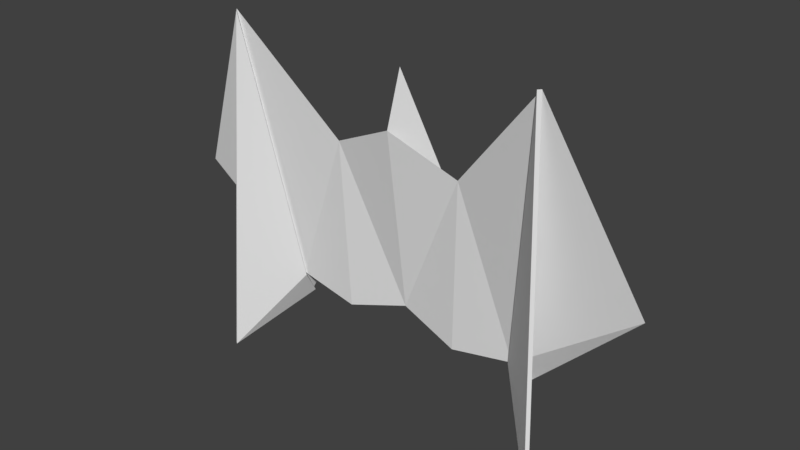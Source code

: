 # Source: alx-ship.blend  (saved by Blender 2.79.0; exported with 4.5.12 LTS)
import bpy
from mathutils import Matrix  # noqa: F401  (used for matrix-valued properties, if any)

bpy.ops.wm.read_factory_settings(use_empty=True)
scene = bpy.context.scene
scene.name = 'Scene'

# ---- collections
col_collection_1 = bpy.data.collections.new('Collection 1'); scene.collection.children.link(col_collection_1)

# ---- materials (node trees are filled in below, after node groups)
mat_material_001 = bpy.data.materials.new('Material.001')
mat_material_001.alpha_threshold = 0.0
mat_material_001.use_transparent_shadow = False
mat_material_001.roughness = 0.5

# ---- material node trees

# ---- world
world_world = bpy.data.worlds.new('World'); scene.world = world_world
world_world.color = (0.05088, 0.05088, 0.05088)
world_world.use_sun_shadow = False
world_world.sun_shadow_jitter_overblur = 0.0
world_world.cycles.sampling_method = 'MANUAL'

# ---- meshes
me_plane = bpy.data.meshes.new('Plane')
me_plane.from_pydata([(-0.3248, -0.1285, 0.1118), (-0.7806, 0.4074, -0.02254), (-0.2963, -0.9639, 0.139), (-0.6052, -0.9068, 0.1509), (-0.1959, -0.5171, 0.3669), (-0.4694, -0.3895, 0.225), (-0.6378, -1.036, 0.2362), (-0.3399, -0.7259, 0.2224), (-0.4654, -0.709, 0.2447), (-1.194, -0.4665, 0.139), (-0.6087, -0.03277, 0.1142), (-0.2593, -0.2862, 0.1803), (-0.8743, -1.295, -0.09058), (-0.5912, -0.9106, 0.1414), (-0.7681, 0.4072, -0.03621), (-0.6222, -1.044, 0.2308), (-0.8602, -1.299, -0.1001), (0.0, -0.3313, 0.1033), (0.3248, -0.1285, 0.1118), (0.7806, 0.4074, -0.02254), (0.0, -0.8737, 0.1772), (0.2963, -0.9639, 0.139), (0.6052, -0.9068, 0.1509), (0.0, 0.2763, 0.1365), (0.1959, -0.5171, 0.3669), (0.4694, -0.3895, 0.225), (0.6378, -1.036, 0.2362), (0.0, -0.7137, 0.3323), (0.3399, -0.7259, 0.2224), (0.4654, -0.709, 0.2447), (0.0, -0.2966, 0.3759), (1.194, -0.4665, 0.139), (0.6087, -0.03277, 0.1142), (0.2593, -0.2862, 0.1803), (0.0, 0.02197, 0.05546), (0.8743, -1.295, -0.09058), (0.5912, -0.9106, 0.1414), (0.7681, 0.4072, -0.03621), (0.6222, -1.044, 0.2308), (0.8602, -1.299, -0.1001)], [], [(0, 3, 1), (3, 2, 0), (2, 20, 0), (0, 17, 20), (5, 6, 8), (4, 5, 8), (8, 7, 4), (7, 27, 4), (27, 30, 4), (3, 6, 9), (2, 3, 8, 7), (10, 5, 4, 11), (6, 12, 16, 15), (23, 34, 4), (20, 2, 7, 27), (23, 4, 30), (6, 5, 9), (5, 10, 1, 9), (1, 3, 9), (17, 0, 34), (1, 10, 11, 0), (3, 8, 6), (8, 3, 7), (0, 7, 3), (7, 0, 20), (20, 27, 7), (11, 34, 0), (11, 4, 34), (12, 1, 14, 16), (14, 13, 16), (1, 3, 13, 14), (3, 12, 16, 13), (1, 12, 3), (13, 15, 16), (3, 6, 15, 13), (12, 6, 3), (18, 19, 22), (22, 18, 21), (21, 18, 20), (18, 20, 17), (25, 29, 26), (24, 29, 25), (29, 24, 28), (28, 24, 27), (27, 24, 30), (22, 31, 26), (21, 28, 29, 22), (32, 33, 24, 25), (26, 38, 39, 35), (23, 24, 34), (20, 27, 28, 21), (23, 30, 24), (26, 31, 25), (25, 31, 19, 32), (19, 31, 22), (17, 34, 18), (19, 18, 33, 32), (22, 26, 29), (29, 28, 22), (18, 22, 28), (28, 20, 18), (20, 28, 27), (33, 18, 34), (33, 34, 24), (35, 39, 37, 19), (37, 39, 36), (19, 37, 36, 22), (22, 36, 39, 35), (19, 22, 35), (36, 39, 38), (22, 36, 38, 26), (35, 22, 26)])
_uv = me_plane.uv_layers.new(name='UVMap')
_uv.uv.foreach_set('vector', [0.129, 0.1345, 0.07705, 0.1143, 0.1661, 0.1017, 0.0, 0.0, 0.0, 0.0, 0.0, 0.0, 0.0, 0.0, 0.0, 0.0, 0.0, 0.0, 0.129, 0.1345, 0.1157, 0.1579, 0.07888, 0.1579, 0.3226, 0.1166, 0.3155, 0.1629, 0.3136, 0.137, 0.3009, 0.1184, 0.3226, 0.1166, 0.3136, 0.137, 0.5156, 0.08202, 0.5174, 0.09105, 0.5003, 0.1014, 0.5174, 0.09105, 0.5122, 0.1155, 0.5003, 0.1014, 0.6742, 0.07196, 0.6811, 0.09911, 0.6647, 0.08773, 0.07705, 0.1143, 0.06736, 0.112, 0.1063, 0.07196, 0.0, 0.0, 0.0, 0.0, 0.0, 0.0, 0.0, 0.0, 0.3418, 0.09663, 0.3226, 0.1166, 0.3009, 0.1184, 0.3131, 0.103, 0.6513, 0.8693, 0.6515, 0.8355, 0.6526, 0.8354, 0.6525, 0.8693, 0.805, 0.3669, 0.7948, 0.3522, 0.805, 0.3068, 0.0, 0.0, 0.0, 0.0, 0.0, 0.0, 0.0, 0.0, 0.6903, 0.1423, 0.6647, 0.08773, 0.6811, 0.09911, 0.3155, 0.1629, 0.3226, 0.1166, 0.3656, 0.1424, 0.3226, 0.1166, 0.3418, 0.09663, 0.3656, 0.07196, 0.3656, 0.1424, 0.1661, 0.1017, 0.07705, 0.1143, 0.1063, 0.07196, 0.1157, 0.1579, 0.129, 0.1345, 0.1397, 0.1579, 0.3656, 0.07196, 0.3418, 0.09663, 0.3131, 0.103, 0.3221, 0.09395, 0.825, 0.0891, 0.8313, 0.07196, 0.8313, 0.09809, 0.5156, 0.08202, 0.53, 0.07196, 0.5174, 0.09105, 0.129, 0.1345, 0.08805, 0.1334, 0.07705, 0.1143, 0.1377, 0.4221, 0.2394, 0.3313, 0.1686, 0.5, 0.1686, 0.5, 0.1186, 0.5, 0.1377, 0.4221, 0.3131, 0.103, 0.3071, 0.07362, 0.3221, 0.09395, 0.3131, 0.103, 0.3009, 0.1184, 0.3071, 0.07362, 0.6526, 0.5714, 0.6526, 0.6915, 0.6514, 0.6915, 0.6516, 0.571, 0.5241, 0.4271, 0.504, 0.3381, 0.5241, 0.3068, 0.07361, 0.6539, 0.06845, 0.7492, 0.06736, 0.7495, 0.07238, 0.6539, 0.6515, 0.8735, 0.6515, 0.8355, 0.6526, 0.8354, 0.6526, 0.8734, 0.5167, 0.571, 0.5167, 0.6882, 0.4986, 0.6642, 0.504, 0.3381, 0.4986, 0.328, 0.5241, 0.3068, 0.06845, 0.7492, 0.07361, 0.759, 0.07266, 0.7597, 0.06736, 0.7495, 0.07483, 0.928, 0.06736, 0.9117, 0.07483, 0.9036, 0.129, 0.1813, 0.1661, 0.2141, 0.07705, 0.2014, 0.0, 0.0, 0.0, 0.0, 0.0, 0.0, 0.0, 0.0, 0.0, 0.0, 0.0, 0.0, 0.129, 0.1813, 0.07888, 0.1579, 0.1157, 0.1579, 0.3216, 0.3525, 0.3122, 0.3323, 0.3135, 0.3068, 0.3009, 0.3499, 0.3122, 0.3323, 0.3216, 0.3525, 0.5156, 0.149, 0.5003, 0.1296, 0.5174, 0.14, 0.5174, 0.14, 0.5003, 0.1296, 0.5122, 0.1155, 0.6742, 0.07196, 0.6903, 0.08123, 0.6811, 0.09911, 0.07705, 0.2014, 0.1063, 0.2438, 0.06736, 0.2038, 0.0, 0.0, 0.0, 0.0, 0.0, 0.0, 0.0, 0.0, 0.3405, 0.3728, 0.3118, 0.3661, 0.3009, 0.3499, 0.3216, 0.3525, 0.4986, 0.8364, 0.4998, 0.8364, 0.5, 0.8702, 0.4988, 0.8702, 0.7979, 0.8213, 0.7979, 0.8786, 0.7873, 0.8354, 0.0, 0.0, 0.0, 0.0, 0.0, 0.0, 0.0, 0.0, 0.3104, 0.8643, 0.3009, 0.821, 0.3104, 0.8033, 0.3135, 0.3068, 0.3639, 0.3277, 0.3216, 0.3525, 0.3216, 0.3525, 0.3639, 0.3277, 0.3639, 0.3978, 0.3405, 0.3728, 0.1661, 0.2141, 0.1063, 0.2438, 0.07705, 0.2014, 0.1157, 0.1579, 0.1397, 0.1579, 0.129, 0.1813, 0.3639, 0.3978, 0.3205, 0.3753, 0.3118, 0.3661, 0.3405, 0.3728, 0.9265, 0.5795, 0.9326, 0.571, 0.9326, 0.5968, 0.5156, 0.149, 0.5174, 0.14, 0.53, 0.1591, 0.129, 0.1813, 0.07705, 0.2014, 0.08805, 0.1823, 0.1377, 0.5779, 0.1686, 0.5, 0.2394, 0.6687, 0.1686, 0.5, 0.1377, 0.5779, 0.1186, 0.5, 0.3118, 0.3661, 0.3205, 0.3753, 0.3051, 0.3956, 0.3118, 0.3661, 0.3051, 0.3956, 0.3009, 0.3499, 0.66, 0.4236, 0.6591, 0.424, 0.6589, 0.307, 0.66, 0.3068, 0.09368, 0.3877, 0.09368, 0.51, 0.0719, 0.4798, 0.7918, 0.6772, 0.7909, 0.6774, 0.7873, 0.5816, 0.7883, 0.5818, 0.4988, 0.8322, 0.5, 0.8322, 0.5, 0.8702, 0.4988, 0.8702, 0.3268, 0.6593, 0.3051, 0.5719, 0.3268, 0.5417, 0.0719, 0.4798, 0.09368, 0.51, 0.06736, 0.4898, 0.7883, 0.5818, 0.7873, 0.5816, 0.7907, 0.571, 0.7918, 0.5716, 0.3268, 0.5417, 0.3051, 0.5719, 0.3009, 0.5616])
me_plane.materials.append(mat_material_001)
me_plane.use_remesh_preserve_volume = False
me_plane.use_remesh_preserve_attributes = False
me_plane.use_mirror_vertex_groups = False
me_plane.update()

# ---- objects
ob_plane = bpy.data.objects.new('Plane', me_plane)

# ---- transforms, parenting, visibility, modifiers, constraints
ob_plane.location = (0.6536, 0.2834, 1.023)
ob_plane.rotation_euler = (-1.571, 3.142, -0.0)
ob_plane.lineart.crease_threshold = 0.0

# ---- collection membership
col_collection_1.objects.link(ob_plane)

# ---- scene / render settings (as saved in the file)
scene.frame_start = 1; scene.frame_end = 250; scene.frame_set(0)
scene.render.engine = 'BLENDER_EEVEE_NEXT'
scene.render.resolution_percentage = 50
scene.render.dither_intensity = 0.0
scene.cycles.use_denoising = False
scene.cycles.samples = 128
scene.cycles.sampling_pattern = 'TABULATED_SOBOL'
scene.cycles.use_adaptive_sampling = False
scene.cycles.use_light_tree = False
scene.cycles.blur_glossy = 0.0
scene.cycles.sample_clamp_indirect = 0.0
scene.view_settings.view_transform = 'Standard'
bpy.context.view_layer.update()

# ---- added for rendering (the .blend has no active camera and no usable light): camera, sun
cam_auto = bpy.data.cameras.new('AutoCamera')
cam_auto.lens = 50.0
cam_auto.sensor_width = 36.0
cam_auto.clip_end = 1000.0
ob_auto_camera = bpy.data.objects.new('AutoCamera', cam_auto)
scene.collection.objects.link(ob_auto_camera)
ob_auto_camera.location = (3.40505, -2.88042, 2.77871)
ob_auto_camera.rotation_euler = (1.09748, -7.21219e-08, 0.694738)
scene.camera = ob_auto_camera
light_auto_sun = bpy.data.lights.new('AutoSun', 'SUN')
light_auto_sun.energy = 3.0
light_auto_sun.angle = 0.0523599
ob_auto_sun = bpy.data.objects.new('AutoSun', light_auto_sun)
scene.collection.objects.link(ob_auto_sun)
ob_auto_sun.rotation_euler = (0.872665, 0.174533, 0.523599)
bpy.context.view_layer.update()
